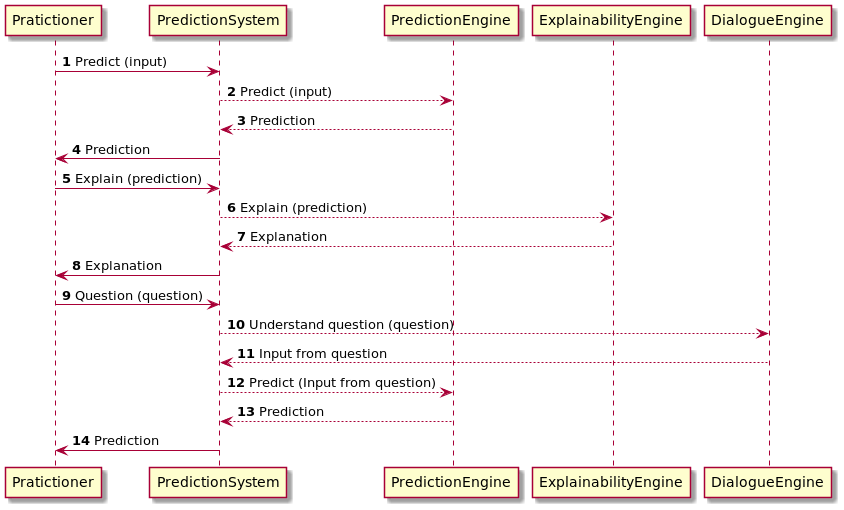

The diagram above was rendered by PlantUML. Its source (embedded in the PNG):
@startuml
'https://plantuml.com/sequence-diagram

autonumber

Pratictioner -> PredictionSystem: Predict (input)
PredictionSystem --> PredictionEngine: Predict (input)
PredictionEngine --> PredictionSystem: Prediction
PredictionSystem -> Pratictioner: Prediction

Pratictioner -> PredictionSystem: Explain (prediction)
PredictionSystem --> ExplainabilityEngine: Explain (prediction)
ExplainabilityEngine --> PredictionSystem: Explanation
PredictionSystem -> Pratictioner: Explanation

Pratictioner -> PredictionSystem: Question (question)
PredictionSystem --> DialogueEngine: Understand question (question)
DialogueEngine --> PredictionSystem: Input from question
PredictionSystem --> PredictionEngine: Predict (Input from question)
PredictionEngine --> PredictionSystem: Prediction
PredictionSystem -> Pratictioner: Prediction

@enduml